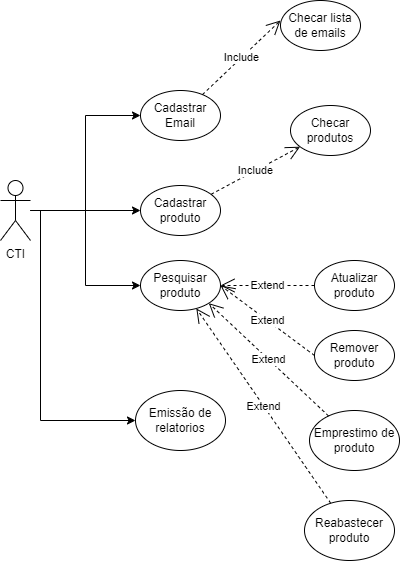

The diagram above was exported from draw.io. Its source (the exported page's mxGraphModel, read from the mxfile embedded in the PNG):
<mxGraphModel dx="1216" dy="1613" grid="1" gridSize="10" guides="1" tooltips="1" connect="1" arrows="1" fold="1" page="1" pageScale="1" pageWidth="827" pageHeight="1169" math="0" shadow="0">
  <root>
    <mxCell id="0" />
    <mxCell id="1" parent="0" />
    <mxCell id="icPy3xBAK9O6mbhrgs61-13" style="edgeStyle=orthogonalEdgeStyle;rounded=0;orthogonalLoop=1;jettySize=auto;html=1;entryX=0;entryY=0.5;entryDx=0;entryDy=0;" parent="1" source="icPy3xBAK9O6mbhrgs61-1" target="icPy3xBAK9O6mbhrgs61-4" edge="1">
      <mxGeometry relative="1" as="geometry" />
    </mxCell>
    <mxCell id="icPy3xBAK9O6mbhrgs61-14" style="edgeStyle=orthogonalEdgeStyle;rounded=0;orthogonalLoop=1;jettySize=auto;html=1;entryX=0;entryY=0.5;entryDx=0;entryDy=0;" parent="1" source="icPy3xBAK9O6mbhrgs61-1" target="icPy3xBAK9O6mbhrgs61-5" edge="1">
      <mxGeometry relative="1" as="geometry" />
    </mxCell>
    <mxCell id="icPy3xBAK9O6mbhrgs61-20" style="edgeStyle=orthogonalEdgeStyle;rounded=0;orthogonalLoop=1;jettySize=auto;html=1;entryX=0;entryY=0.5;entryDx=0;entryDy=0;" parent="1" source="icPy3xBAK9O6mbhrgs61-1" target="icPy3xBAK9O6mbhrgs61-12" edge="1">
      <mxGeometry relative="1" as="geometry">
        <Array as="points">
          <mxPoint x="140" y="110" />
          <mxPoint x="140" y="320" />
        </Array>
      </mxGeometry>
    </mxCell>
    <mxCell id="icPy3xBAK9O6mbhrgs61-29" style="edgeStyle=orthogonalEdgeStyle;rounded=0;orthogonalLoop=1;jettySize=auto;html=1;entryX=0;entryY=0.5;entryDx=0;entryDy=0;" parent="1" source="icPy3xBAK9O6mbhrgs61-1" target="icPy3xBAK9O6mbhrgs61-25" edge="1">
      <mxGeometry relative="1" as="geometry" />
    </mxCell>
    <mxCell id="icPy3xBAK9O6mbhrgs61-1" value="CTI" style="shape=umlActor;verticalLabelPosition=bottom;verticalAlign=top;html=1;outlineConnect=0;" parent="1" vertex="1">
      <mxGeometry x="100" y="80" width="30" height="60" as="geometry" />
    </mxCell>
    <mxCell id="icPy3xBAK9O6mbhrgs61-4" value="Cadastrar produto" style="ellipse;whiteSpace=wrap;html=1;" parent="1" vertex="1">
      <mxGeometry x="240" y="85" width="80" height="50" as="geometry" />
    </mxCell>
    <mxCell id="icPy3xBAK9O6mbhrgs61-5" value="Pesquisar produto" style="ellipse;whiteSpace=wrap;html=1;" parent="1" vertex="1">
      <mxGeometry x="240" y="160" width="80" height="50" as="geometry" />
    </mxCell>
    <mxCell id="icPy3xBAK9O6mbhrgs61-6" value="Remover produto" style="ellipse;whiteSpace=wrap;html=1;" parent="1" vertex="1">
      <mxGeometry x="414" y="230" width="80" height="50" as="geometry" />
    </mxCell>
    <mxCell id="icPy3xBAK9O6mbhrgs61-7" value="Atualizar produto" style="ellipse;whiteSpace=wrap;html=1;" parent="1" vertex="1">
      <mxGeometry x="414" y="160" width="80" height="50" as="geometry" />
    </mxCell>
    <mxCell id="icPy3xBAK9O6mbhrgs61-10" value="Reabastecer produto" style="ellipse;whiteSpace=wrap;html=1;" parent="1" vertex="1">
      <mxGeometry x="404" y="400" width="90" height="60" as="geometry" />
    </mxCell>
    <mxCell id="icPy3xBAK9O6mbhrgs61-11" value="Emprestimo de produto" style="ellipse;whiteSpace=wrap;html=1;" parent="1" vertex="1">
      <mxGeometry x="409" y="310" width="90" height="60" as="geometry" />
    </mxCell>
    <mxCell id="icPy3xBAK9O6mbhrgs61-12" value="Emissão de relatorios" style="ellipse;whiteSpace=wrap;html=1;" parent="1" vertex="1">
      <mxGeometry x="235" y="290" width="90" height="60" as="geometry" />
    </mxCell>
    <mxCell id="icPy3xBAK9O6mbhrgs61-17" value="Extend" style="endArrow=open;endSize=12;dashed=1;html=1;rounded=0;entryX=1;entryY=0.5;entryDx=0;entryDy=0;exitX=0;exitY=0.5;exitDx=0;exitDy=0;" parent="1" source="icPy3xBAK9O6mbhrgs61-7" target="icPy3xBAK9O6mbhrgs61-5" edge="1">
      <mxGeometry width="160" relative="1" as="geometry">
        <mxPoint x="100" y="279" as="sourcePoint" />
        <mxPoint x="260" y="279" as="targetPoint" />
      </mxGeometry>
    </mxCell>
    <mxCell id="icPy3xBAK9O6mbhrgs61-18" value="Extend" style="endArrow=open;endSize=12;dashed=1;html=1;rounded=0;entryX=1;entryY=0.5;entryDx=0;entryDy=0;exitX=0;exitY=0.5;exitDx=0;exitDy=0;" parent="1" source="icPy3xBAK9O6mbhrgs61-6" target="icPy3xBAK9O6mbhrgs61-5" edge="1">
      <mxGeometry width="160" relative="1" as="geometry">
        <mxPoint x="384" y="250" as="sourcePoint" />
        <mxPoint x="290" y="250" as="targetPoint" />
      </mxGeometry>
    </mxCell>
    <mxCell id="icPy3xBAK9O6mbhrgs61-21" value="Extend" style="endArrow=open;endSize=12;dashed=1;html=1;rounded=0;entryX=1;entryY=1;entryDx=0;entryDy=0;" parent="1" source="icPy3xBAK9O6mbhrgs61-11" target="icPy3xBAK9O6mbhrgs61-5" edge="1">
      <mxGeometry width="160" relative="1" as="geometry">
        <mxPoint x="400" y="280" as="sourcePoint" />
        <mxPoint x="306" y="210" as="targetPoint" />
      </mxGeometry>
    </mxCell>
    <mxCell id="icPy3xBAK9O6mbhrgs61-22" value="Checar produtos" style="ellipse;whiteSpace=wrap;html=1;" parent="1" vertex="1">
      <mxGeometry x="390" y="5" width="80" height="50" as="geometry" />
    </mxCell>
    <mxCell id="icPy3xBAK9O6mbhrgs61-23" value="Include" style="endArrow=open;endSize=12;dashed=1;html=1;rounded=0;" parent="1" source="icPy3xBAK9O6mbhrgs61-4" target="icPy3xBAK9O6mbhrgs61-22" edge="1">
      <mxGeometry width="160" relative="1" as="geometry">
        <mxPoint x="334" y="24.5" as="sourcePoint" />
        <mxPoint x="240" y="24.5" as="targetPoint" />
      </mxGeometry>
    </mxCell>
    <mxCell id="icPy3xBAK9O6mbhrgs61-24" value="Extend" style="endArrow=open;endSize=12;dashed=1;html=1;rounded=0;" parent="1" source="icPy3xBAK9O6mbhrgs61-10" target="icPy3xBAK9O6mbhrgs61-5" edge="1">
      <mxGeometry width="160" relative="1" as="geometry">
        <mxPoint x="438" y="325" as="sourcePoint" />
        <mxPoint x="318" y="213" as="targetPoint" />
      </mxGeometry>
    </mxCell>
    <mxCell id="icPy3xBAK9O6mbhrgs61-25" value="Cadastrar Email" style="ellipse;whiteSpace=wrap;html=1;" parent="1" vertex="1">
      <mxGeometry x="240" y="-10" width="80" height="50" as="geometry" />
    </mxCell>
    <mxCell id="icPy3xBAK9O6mbhrgs61-30" value="Checar lista de emails" style="ellipse;whiteSpace=wrap;html=1;" parent="1" vertex="1">
      <mxGeometry x="380" y="-100" width="80" height="50" as="geometry" />
    </mxCell>
    <mxCell id="icPy3xBAK9O6mbhrgs61-31" value="Include" style="endArrow=open;endSize=12;dashed=1;html=1;rounded=0;" parent="1" source="icPy3xBAK9O6mbhrgs61-25" edge="1">
      <mxGeometry width="160" relative="1" as="geometry">
        <mxPoint x="291" y="-32" as="sourcePoint" />
        <mxPoint x="380" y="-80" as="targetPoint" />
      </mxGeometry>
    </mxCell>
  </root>
</mxGraphModel>